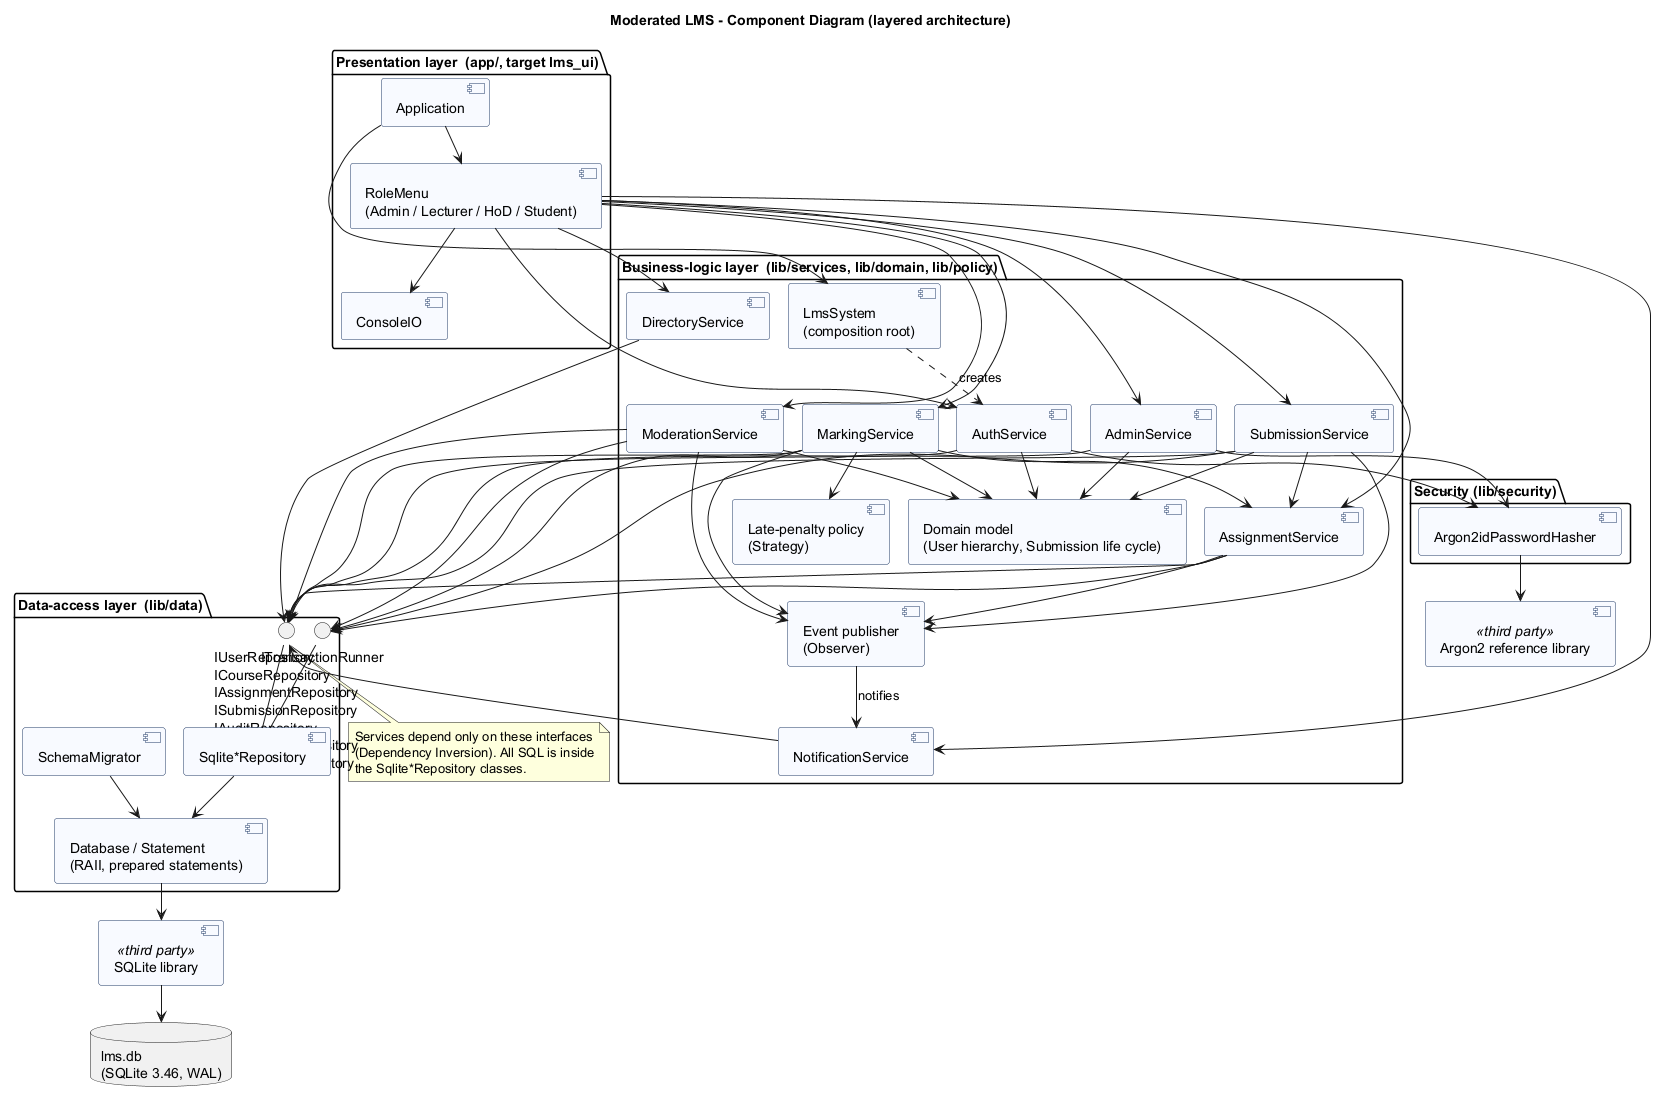

The diagram above was rendered by PlantUML. Its source (embedded in the PNG):
@startuml component
!pragma layout smetana
title Moderated LMS - Component Diagram (layered architecture)
skinparam componentStyle uml2
skinparam component {
  BackgroundColor #F8FAFF
  BorderColor #1F3864
}

package "Presentation layer  (app/, target lms_ui)" {
  [Application] as App
  [RoleMenu\n(Admin / Lecturer / HoD / Student)] as Menus
  [ConsoleIO] as IO
}

package "Business-logic layer  (lib/services, lib/domain, lib/policy)" {
  [LmsSystem\n(composition root)] as Sys
  [AuthService] as Auth
  [AdminService] as AdminS
  [AssignmentService] as AsgS
  [SubmissionService] as SubS
  [MarkingService] as MarkS
  [ModerationService] as ModS
  [NotificationService] as NotS
  [DirectoryService] as DirS
  [Domain model\n(User hierarchy, Submission life cycle)] as Domain
  [Late-penalty policy\n(Strategy)] as Policy
  [Event publisher\n(Observer)] as Events
}

package "Security (lib/security)" {
  [Argon2idPasswordHasher] as Hasher
}

package "Data-access layer  (lib/data)" {
  interface "IUserRepository\nICourseRepository\nIAssignmentRepository\nISubmissionRepository\nIAuditRepository\nIDepartmentRepository\nINotificationRepository" as IRepo
  interface "ITransactionRunner" as ITx
  [Sqlite*Repository] as Repos
  [Database / Statement\n(RAII, prepared statements)] as DB
  [SchemaMigrator] as Mig
}

database "lms.db\n(SQLite 3.46, WAL)" as File
[SQLite library] as SQLite <<third party>>
[Argon2 reference library] as Argon <<third party>>

App --> Menus
Menus --> IO
App --> Sys
Menus --> Auth
Menus --> AdminS
Menus --> AsgS
Menus --> SubS
Menus --> MarkS
Menus --> ModS
Menus --> NotS
Menus --> DirS

Sys ..> Auth : creates
Auth --> Hasher
AdminS --> Hasher
SubS --> AsgS
MarkS --> AsgS
MarkS --> Policy
AsgS --> Events
SubS --> Events
MarkS --> Events
ModS --> Events
Events --> NotS : notifies
Auth --> Domain
AdminS --> Domain
SubS --> Domain
MarkS --> Domain
ModS --> Domain

Auth --> IRepo
AdminS --> IRepo
AsgS --> IRepo
SubS --> IRepo
MarkS --> IRepo
ModS --> IRepo
NotS --> IRepo
DirS --> IRepo
AsgS --> ITx
SubS --> ITx
MarkS --> ITx
ModS --> ITx

Repos -up- IRepo
Repos -up- ITx
Repos --> DB
Mig --> DB
DB --> SQLite
SQLite --> File
Hasher --> Argon

note bottom of IRepo
  Services depend only on these interfaces
  (Dependency Inversion). All SQL is inside
  the Sqlite*Repository classes.
end note
@enduml